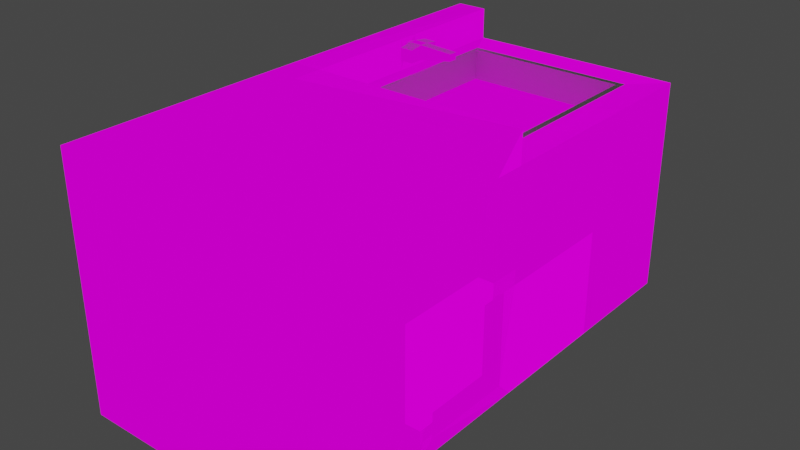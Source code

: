 # Source: multi_block_model.blend  (saved by Blender 2.82.7; exported with 4.5.12 LTS)
import bpy
from mathutils import Matrix  # noqa: F401  (used for matrix-valued properties, if any)

bpy.ops.wm.read_factory_settings(use_empty=True)
scene = bpy.context.scene
scene.name = 'Scene'

# ---- collections
col_collection = bpy.data.collections.new('Collection'); scene.collection.children.link(col_collection)

# ---- images (referenced by path relative to the original .blend; pixels are not part of the script)
import os
ASSET_DIR = os.environ.get("B2B_ASSET_DIR", "")  # directory of the original .blend (textures are referenced by path, not embedded)
HERE = os.path.dirname(os.path.abspath(__file__))  # packed textures are extracted next to this script under _unpacked/

def load_image(name, relpath, width, height, colorspace="sRGB"):
    """Load a texture the original file referenced (path relative to the .blend, or extracted next to this script)."""
    p = next((c for c in (os.path.join(HERE, relpath), os.path.join(ASSET_DIR, relpath)) if relpath and os.path.exists(c)), "")
    if p:
        img = bpy.data.images.load(p, check_existing=True)
        img.name = name
    else:  # same state as the original file: an image datablock whose file is absent (Cycles renders it pink)
        img = bpy.data.images.new(name, width, height)
        img.source = "FILE"
        img.filepath = "//" + (relpath or name)
    img.colorspace_settings.name = colorspace
    return img
img_pixeltexturegrid_64_png = load_image('PixelTextureGrid_64.png', 'multi_block_test.png', 1024, 1024, 'sRGB')

# ---- materials (node trees are filled in below, after node groups)
mat_multiblock = bpy.data.materials.new('Multiblock')
mat_multiblock.use_transparent_shadow = False

# ---- material node trees
mat_multiblock.use_nodes = True; mat_multiblock.node_tree.nodes.clear()
_N = mat_multiblock.node_tree.nodes; _L = mat_multiblock.node_tree.links
n0 = _N.new('ShaderNodeOutputMaterial'); n0.name = 'Material Output'; n0.location = (300, 300)
n1 = _N.new('ShaderNodeEmission'); n1.name = 'Emission'; n1.location = (10, 300)
n2 = _N.new('ShaderNodeTexImage'); n2.name = 'Image Texture'; n2.location = (-280, 280)
n2.image = img_pixeltexturegrid_64_png
n2.interpolation = 'Closest'
_L.new(n1.outputs[0], n0.inputs[0])
_L.new(n2.outputs[0], n1.inputs[0])
n0.is_active_output = True

# ---- world
world_world = bpy.data.worlds.new('World'); scene.world = world_world
world_world.use_nodes = True; world_world.node_tree.nodes.clear()
_N = world_world.node_tree.nodes; _L = world_world.node_tree.links
n0 = _N.new('ShaderNodeOutputWorld'); n0.name = 'World Output'; n0.location = (300, 300)
n1 = _N.new('ShaderNodeBackground'); n1.name = 'Background'; n1.location = (10, 300)
n1.inputs[0].default_value = (0.05088, 0.05088, 0.05088, 1.0)
_L.new(n1.outputs[0], n0.inputs[0])
n0.is_active_output = True
world_world.color = (0.05088, 0.05088, 0.05088)
world_world.use_sun_shadow = False
world_world.sun_shadow_jitter_overblur = 0.0

# ---- meshes
me_plane = bpy.data.meshes.new('Plane')
me_plane.from_pydata([(-1.0, -1.0, 0.0), (1.0, -1.0, 0.0), (-1.0, 1.0, 0.0), (1.0, 1.0, 0.0), (-1.0, 1.0, 1.75), (1.0, -1.0, 2.0), (1.0, 1.0, 1.75), (-1.0, -3.0, 0.0), (1.0, -3.0, 0.0), (-1.0, -3.0, 2.0), (1.0, -3.0, 2.0), (1.0, -1.25, 0.25), (1.0, -1.25, 1.75), (1.0, -2.75, 0.25), (1.0, -2.75, 1.75), (0.875, -1.25, 0.25), (0.875, -1.25, 1.75), (0.875, -2.75, 0.25), (0.875, -2.75, 1.75), (1.0, -1.0, 1.75), (-1.0, -1.0, 1.75), (-1.0, 1.0, 2.0), (-1.0, -1.0, 2.0), (0.7, 0.7, 1.75), (-0.6, 0.7, 1.75), (-0.6, -0.7, 1.75), (0.7, -0.7, 1.75), (0.7, 0.7, 1.5), (-0.6, 0.7, 1.5), (-0.6, -0.7, 1.5), (0.7, -0.7, 1.5), (-0.75, -3.0, 0.25), (0.75, -3.0, 0.25), (-0.75, -3.0, 1.75), (0.75, -3.0, 1.75), (-0.75, -2.875, 0.25), (0.75, -2.875, 0.25), (-0.75, -2.875, 1.75), (0.75, -2.875, 1.75), (-0.75, -1.25, 2.0), (0.75, -1.25, 2.0), (-0.75, -2.75, 2.0), (0.75, -2.75, 2.0), (-0.75, -1.25, 1.875), (0.75, -1.25, 1.875), (-0.75, -2.75, 1.875), (0.75, -2.75, 1.875), (-0.75, -1.0, 1.75), (-0.75, 1.0, 1.75), (-0.75, -1.0, 2.0), (-0.75, 1.0, 2.0), (-0.75, -0.08333, 1.75), (-0.75, 0.08333, 1.75), (-0.75, -0.08333, 2.0), (-0.75, 0.08333, 2.0), (-0.75, -0.03503, 1.854), (-0.75, -0.03503, 1.959), (-0.75, 0.03503, 1.854), (-0.75, 0.03503, 1.959), (-0.7031, -0.03503, 1.854), (-0.7031, -0.03503, 1.974), (-0.7031, 0.03503, 1.854), (-0.7031, 0.03503, 1.974), (-0.5938, -0.03503, 1.854), (-0.5938, -0.03503, 1.974), (-0.5938, 0.03503, 1.854), (-0.5938, 0.03503, 1.974), (-0.3125, -0.03503, 1.901), (-0.3125, -0.03503, 1.959), (-0.3125, 0.03503, 1.901), (-0.3125, 0.03503, 1.959), (-0.7031, 0.1444, 1.959), (-0.7031, 0.1444, 1.854), (-0.5938, 0.1444, 1.959), (-0.5938, 0.1444, 1.854), (-0.7031, -0.1444, 1.854), (-0.7031, -0.1444, 1.959), (-0.5938, -0.1444, 1.854), (-0.5938, -0.1444, 1.959)], [], [(0, 2, 3, 1), (22, 5, 19, 20), (0, 1, 8, 7), (9, 22, 20), (12, 19, 5), (3, 2, 4, 6), (7, 8, 32, 31), (9, 20, 0), (0, 7, 9), (22, 9, 41, 39), (12, 14, 18, 16), (5, 10, 14, 12), (8, 1, 11, 13), (10, 8, 13, 14), (15, 16, 18, 17), (14, 13, 17, 18), (13, 11, 15, 17), (11, 12, 16, 15), (12, 11, 19), (11, 1, 19), (2, 0, 20, 4), (1, 3, 6, 19), (4, 20, 25, 24), (48, 50, 54, 52), (21, 22, 49, 53, 54, 50), (4, 21, 50, 48), (20, 22, 21, 4), (24, 25, 29, 28), (20, 19, 26, 25), (19, 6, 23, 26), (6, 4, 24, 23), (27, 28, 29, 30), (23, 24, 28, 27), (26, 23, 27, 30), (25, 26, 30, 29), (32, 34, 38, 36), (9, 7, 31, 33), (10, 9, 33, 34), (8, 10, 34, 32), (35, 36, 38, 37), (31, 32, 36, 35), (33, 31, 35, 37), (34, 33, 37, 38), (39, 41, 45, 43), (9, 10, 42, 41), (10, 5, 40, 42), (5, 22, 39, 40), (44, 43, 45, 46), (41, 42, 46, 45), (42, 40, 44, 46), (40, 39, 43, 44), (49, 47, 51, 53), (54, 53, 56, 58), (58, 56, 60, 62), (51, 52, 57, 55), (52, 54, 58, 57), (53, 51, 55, 56), (59, 61, 65, 63), (55, 57, 61, 59), (57, 58, 62, 61), (56, 55, 59, 60), (65, 66, 70, 69), (65, 61, 72, 74), (63, 64, 78, 77), (62, 60, 64, 66), (67, 69, 70, 68), (64, 63, 67, 68), (66, 64, 68, 70), (63, 65, 69, 67), (72, 71, 73, 74), (66, 65, 74, 73), (61, 62, 71, 72), (62, 66, 73, 71), (76, 75, 77, 78), (64, 60, 76, 78), (59, 63, 77, 75), (60, 59, 75, 76)])
_uv = me_plane.uv_layers.new(name='UVMap')
_uv.uv.foreach_set('vector', [0.1668, 0.9998, 0.1668, 0.8332, 0.3334, 0.8332, 0.3334, 0.9998, 0.1668, 0.5, 0.3334, 0.5, 0.3334, 0.5208, 0.1668, 0.5208, 0.1668, 0.000154, 0.3334, 0.000154, 0.3334, 0.1668, 0.1668, 0.1668, 0.0001542, 0.1668, 0.0001542, 0.000154, 0.02098, 0.0001539, 0.4792, 0.02098, 0.4792, 0.0001541, 0.5, 0.0001541, 0.3334, 0.8332, 0.1668, 0.8332, 0.1668, 0.6874, 0.3334, 0.6874, 0.1668, 0.1668, 0.3334, 0.1668, 0.3126, 0.1876, 0.1876, 0.1876, 0.0001542, 0.1668, 0.02098, 0.0001539, 0.1668, 0.000154, 0.1668, 0.000154, 0.1668, 0.1668, 0.0001542, 0.1668, 0.1668, 0.5, 0.1668, 0.3334, 0.1876, 0.3542, 0.1876, 0.4792, 0.6357, 0.5884, 0.5107, 0.5884, 0.5107, 0.578, 0.6357, 0.578, 0.5, 0.0001541, 0.5, 0.1668, 0.4792, 0.1459, 0.4792, 0.02098, 0.3334, 0.1668, 0.3334, 0.000154, 0.3542, 0.02098, 0.3542, 0.1459, 0.5, 0.1668, 0.3334, 0.1668, 0.3542, 0.1459, 0.4792, 0.1459, 0.6357, 0.453, 0.6357, 0.578, 0.5107, 0.578, 0.5107, 0.453, 0.5003, 0.578, 0.5003, 0.453, 0.5107, 0.453, 0.5107, 0.578, 0.5107, 0.4426, 0.6357, 0.4426, 0.6357, 0.453, 0.5107, 0.453, 0.6461, 0.453, 0.6461, 0.578, 0.6357, 0.578, 0.6357, 0.453, 0.4792, 0.02098, 0.3542, 0.02098, 0.4792, 0.0001541, 0.3542, 0.02098, 0.3334, 0.000154, 0.4792, 0.0001541, 0.1668, 0.8332, 0.000154, 0.8332, 0.0001539, 0.6874, 0.1668, 0.6874, 0.5, 0.8332, 0.3334, 0.8332, 0.3334, 0.6874, 0.5, 0.6874, 0.1668, 0.6874, 0.1668, 0.5208, 0.2001, 0.5458, 0.2001, 0.6625, 0.6672, 0.5048, 0.6464, 0.5048, 0.6464, 0.4284, 0.6672, 0.4284, 0.6672, 0.1712, 0.6672, 0.3379, 0.6464, 0.3379, 0.6464, 0.2615, 0.6464, 0.2476, 0.6464, 0.1712, 0.6881, 0.1712, 0.6672, 0.1712, 0.6672, 0.1504, 0.6881, 0.1504, 0.6881, 0.3379, 0.6672, 0.3379, 0.6672, 0.1712, 0.6881, 0.1712, 0.6378, 0.1501, 0.5211, 0.1501, 0.5211, 0.1293, 0.6378, 0.1293, 0.1668, 0.5208, 0.3334, 0.5208, 0.3084, 0.5458, 0.2001, 0.5458, 0.3334, 0.5208, 0.3334, 0.6874, 0.3084, 0.6624, 0.3084, 0.5458, 0.3334, 0.6874, 0.1668, 0.6874, 0.2001, 0.6625, 0.3084, 0.6624, 0.6378, 0.02098, 0.6378, 0.1293, 0.5211, 0.1293, 0.5211, 0.02098, 0.6586, 0.02098, 0.6586, 0.1293, 0.6378, 0.1293, 0.6378, 0.02098, 0.5211, 0.0001539, 0.6378, 0.000154, 0.6378, 0.02098, 0.5211, 0.02098, 0.5003, 0.1293, 0.5003, 0.02098, 0.5211, 0.02098, 0.5211, 0.1293, 0.6357, 0.4423, 0.5107, 0.4423, 0.5107, 0.4319, 0.6357, 0.4319, 0.1668, 0.3334, 0.1668, 0.1668, 0.1876, 0.1876, 0.1876, 0.3126, 0.3334, 0.3334, 0.1668, 0.3334, 0.1876, 0.3126, 0.3126, 0.3126, 0.3334, 0.1668, 0.3334, 0.3334, 0.3126, 0.3126, 0.3126, 0.1876, 0.6357, 0.3069, 0.6357, 0.4319, 0.5107, 0.4319, 0.5107, 0.3069, 0.6461, 0.3069, 0.6461, 0.4319, 0.6357, 0.4319, 0.6357, 0.3069, 0.5107, 0.2965, 0.6357, 0.2965, 0.6357, 0.3069, 0.5107, 0.3069, 0.5003, 0.4319, 0.5003, 0.3069, 0.5107, 0.3069, 0.5107, 0.4319, 0.5003, 0.2858, 0.5003, 0.1608, 0.5107, 0.1608, 0.5107, 0.2858, 0.1668, 0.3334, 0.3334, 0.3334, 0.3126, 0.3542, 0.1876, 0.3542, 0.3334, 0.3334, 0.3334, 0.5, 0.3126, 0.4792, 0.3126, 0.3542, 0.3334, 0.5, 0.1668, 0.5, 0.1876, 0.4792, 0.3126, 0.4792, 0.6357, 0.2858, 0.5107, 0.2858, 0.5107, 0.1608, 0.6357, 0.1608, 0.5107, 0.1504, 0.6357, 0.1504, 0.6357, 0.1608, 0.5107, 0.1608, 0.6461, 0.1608, 0.6461, 0.2858, 0.6357, 0.2858, 0.6357, 0.1608, 0.6357, 0.2962, 0.5107, 0.2962, 0.5107, 0.2858, 0.6357, 0.2858, 0.6464, 0.3382, 0.6672, 0.3382, 0.6672, 0.4145, 0.6464, 0.4145, 0.6464, 0.4284, 0.6464, 0.4145, 0.6498, 0.4186, 0.6498, 0.4244, 0.5635, 0.6038, 0.5639, 0.6096, 0.5598, 0.6099, 0.5594, 0.6041, 0.6672, 0.4145, 0.6672, 0.4284, 0.6586, 0.4244, 0.6586, 0.4186, 0.6672, 0.4284, 0.6464, 0.4284, 0.6498, 0.4244, 0.6586, 0.4244, 0.6464, 0.4145, 0.6672, 0.4145, 0.6586, 0.4186, 0.6498, 0.4186, 0.5766, 0.5887, 0.5824, 0.5887, 0.5824, 0.5978, 0.5766, 0.5978, 0.5672, 0.5897, 0.5657, 0.5953, 0.5619, 0.5944, 0.5634, 0.5887, 0.5657, 0.5953, 0.5635, 0.6038, 0.5594, 0.6041, 0.5619, 0.5944, 0.5639, 0.6096, 0.5672, 0.6177, 0.5636, 0.6192, 0.5598, 0.6099, 0.5532, 0.6173, 0.5433, 0.6157, 0.5485, 0.5928, 0.5532, 0.5936, 0.5824, 0.5978, 0.5824, 0.5887, 0.5916, 0.5887, 0.5916, 0.5978, 0.5276, 0.5887, 0.5276, 0.5988, 0.5185, 0.5975, 0.5185, 0.5887, 0.5094, 0.6125, 0.5094, 0.6067, 0.5185, 0.6067, 0.5185, 0.6125, 0.5591, 0.5936, 0.5532, 0.5936, 0.5532, 0.5887, 0.5591, 0.5887, 0.5376, 0.6144, 0.528, 0.6116, 0.5381, 0.5902, 0.5428, 0.5915, 0.5433, 0.6157, 0.5376, 0.6144, 0.5428, 0.5915, 0.5485, 0.5928, 0.5591, 0.6173, 0.5532, 0.6173, 0.5532, 0.5936, 0.5591, 0.5936, 0.5094, 0.6305, 0.5094, 0.6217, 0.5185, 0.6217, 0.5185, 0.6305, 0.5276, 0.6204, 0.5276, 0.6305, 0.5185, 0.6305, 0.5185, 0.6217, 0.5003, 0.6305, 0.5003, 0.6204, 0.5094, 0.6217, 0.5094, 0.6305, 0.5094, 0.6125, 0.5185, 0.6125, 0.5185, 0.6217, 0.5094, 0.6217, 0.5094, 0.5975, 0.5094, 0.5887, 0.5185, 0.5887, 0.5185, 0.5975, 0.5185, 0.6067, 0.5094, 0.6067, 0.5094, 0.5975, 0.5185, 0.5975, 0.5766, 0.5887, 0.5766, 0.5978, 0.5675, 0.5978, 0.5675, 0.5887, 0.5003, 0.5988, 0.5003, 0.5887, 0.5094, 0.5887, 0.5094, 0.5975])
me_plane.use_remesh_fix_poles = True
me_plane.use_remesh_preserve_attributes = False
me_plane.use_mirror_vertex_groups = False
me_plane.update()
me_plane_001 = bpy.data.meshes.new('Plane.001')
me_plane_001.from_pydata([(-1.0, -1.0, 0.0), (1.0, -1.0, 0.0), (-1.0, 1.0, 0.0), (1.0, 1.0, 0.0), (-1.0, 1.0, 1.75), (1.0, -1.0, 2.0), (1.0, 1.0, 1.75), (-1.0, -3.0, 0.0), (1.0, -3.0, 0.0), (-1.0, -3.0, 2.0), (1.0, -3.0, 2.0), (1.0, -1.25, 0.25), (1.0, -1.25, 1.75), (1.0, -2.75, 0.25), (1.0, -2.75, 1.75), (0.875, -1.25, 0.25), (0.875, -1.25, 1.75), (0.875, -2.75, 0.25), (0.875, -2.75, 1.75), (1.0, -1.0, 1.75), (-1.0, -1.0, 1.75), (-1.0, 1.0, 2.0), (-1.0, -1.0, 2.0), (0.75, 0.75, 1.75), (-0.625, 0.75, 1.75), (-0.625, -0.75, 1.75), (0.75, -0.75, 1.75), (0.75, 0.75, 1.5), (-0.625, 0.75, 1.5), (-0.625, -0.75, 1.5), (0.75, -0.75, 1.5), (-0.75, -3.0, 0.25), (0.75, -3.0, 0.25), (-0.75, -3.0, 1.75), (0.75, -3.0, 1.75), (-0.75, -2.875, 0.25), (0.75, -2.875, 0.25), (-0.75, -2.875, 1.75), (0.75, -2.875, 1.75), (-0.75, -1.25, 2.0), (0.75, -1.25, 2.0), (-0.75, -2.75, 2.0), (0.75, -2.75, 2.0), (-0.75, -1.25, 1.875), (0.75, -1.25, 1.875), (-0.75, -2.75, 1.875), (0.75, -2.75, 1.875), (-0.75, -1.0, 1.75), (-0.75, 1.0, 1.75), (-0.75, -1.0, 2.0), (-0.75, 1.0, 2.0), (-0.75, -0.03503, 1.854), (-0.75, -0.03503, 1.959), (-0.75, 0.03503, 1.854), (-0.75, 0.03503, 1.959), (-0.7031, -0.03503, 1.854), (-0.7031, -0.03503, 1.974), (-0.7031, 0.03503, 1.854), (-0.7031, 0.03503, 1.974), (-0.5938, -0.03503, 1.854), (-0.5938, -0.03503, 1.974), (-0.5938, 0.03503, 1.854), (-0.5938, 0.03503, 1.974), (-0.3125, -0.03503, 1.901), (-0.3125, -0.03503, 1.959), (-0.3125, 0.03503, 1.901), (-0.3125, 0.03503, 1.959), (-0.7031, 0.1444, 1.959), (-0.7031, 0.1444, 1.854), (-0.5938, 0.1444, 1.959), (-0.5938, 0.1444, 1.854), (-0.7031, -0.1444, 1.854), (-0.7031, -0.1444, 1.959), (-0.5938, -0.1444, 1.854), (-0.5938, -0.1444, 1.959)], [], [(2, 1, 0), (49, 40, 5), (1, 7, 0), (9, 22, 20), (12, 19, 5), (2, 4, 48), (8, 31, 7), (9, 20, 0), (0, 7, 9), (9, 39, 22), (14, 16, 12), (10, 12, 5), (1, 13, 8), (8, 14, 10), (16, 17, 15), (13, 18, 14), (11, 17, 13), (12, 15, 11), (12, 11, 19), (11, 1, 19), (0, 4, 2), (3, 19, 1), (48, 25, 24), (22, 50, 21), (21, 48, 4), (22, 4, 20), (25, 28, 24), (5, 47, 49), (6, 26, 19), (47, 26, 25), (28, 30, 27), (24, 27, 23), (23, 30, 26), (26, 29, 25), (34, 36, 32), (7, 33, 9), (9, 34, 10), (10, 32, 8), (36, 37, 35), (32, 35, 31), (31, 37, 33), (33, 38, 34), (41, 43, 39), (10, 41, 9), (5, 42, 10), (39, 49, 22), (43, 46, 44), (42, 45, 41), (40, 46, 42), (39, 44, 40), (47, 50, 49), (52, 58, 54), (57, 59, 55), (53, 55, 51), (54, 57, 53), (52, 55, 56), (62, 65, 61), (57, 70, 61), (59, 74, 73), (56, 62, 58), (65, 64, 63), (60, 63, 64), (60, 66, 62), (61, 63, 59), (67, 70, 68), (61, 69, 62), (57, 67, 68), (62, 67, 58), (71, 74, 72), (56, 74, 60), (59, 71, 55), (55, 72, 56), (2, 48, 3), (6, 3, 48), (23, 48, 24), (2, 3, 1), (49, 39, 40), (1, 8, 7), (8, 32, 31), (9, 41, 39), (14, 18, 16), (10, 14, 12), (1, 11, 13), (8, 13, 14), (16, 18, 17), (13, 17, 18), (11, 15, 17), (12, 16, 15), (0, 20, 4), (3, 6, 19), (48, 47, 25), (22, 49, 50), (21, 50, 48), (22, 21, 4), (25, 29, 28), (5, 19, 47), (6, 23, 26), (47, 19, 26), (28, 29, 30), (24, 28, 27), (23, 27, 30), (26, 30, 29), (34, 38, 36), (7, 31, 33), (9, 33, 34), (10, 34, 32), (36, 38, 37), (32, 36, 35), (31, 35, 37), (33, 37, 38), (41, 45, 43), (10, 42, 41), (5, 40, 42), (43, 45, 46), (42, 46, 45), (40, 44, 46), (39, 43, 44), (47, 48, 50), (52, 56, 58), (57, 61, 59), (53, 57, 55), (54, 58, 57), (52, 51, 55), (62, 66, 65), (57, 68, 70), (59, 60, 74), (56, 60, 62), (65, 66, 64), (60, 59, 63), (60, 64, 66), (61, 65, 63), (67, 69, 70), (61, 70, 69), (57, 58, 67), (62, 69, 67), (71, 73, 74), (56, 72, 74), (59, 73, 71), (55, 71, 72), (23, 6, 48)])
_uv = me_plane_001.uv_layers.new(name='UVMap')
_uv.uv.foreach_set('vector', [0.25, 0.2188, 0.125, 0.3438, 0.125, 0.2188, 0.5, 0.2344, 0.5156, 0.3281, 0.5, 0.3438, 0.875, 0.3438, 0.75, 0.2188, 0.875, 0.2188, 0.75, 0.09375, 0.875, 0.09375, 0.875, 0.1094, 0.8594, 0.4531, 0.875, 0.4531, 0.875, 0.4688, 0.25, 0.2188, 0.3594, 0.2188, 0.3594, 0.2344, 0.75, 0.3438, 0.7344, 0.2344, 0.75, 0.2188, 0.75, 0.09375, 0.875, 0.1094, 0.875, 0.2188, 0.875, 0.2188, 0.75, 0.2188, 0.75, 0.09375, 0.625, 0.2188, 0.5156, 0.2344, 0.5, 0.2188, 0.3828, 0.5859, 0.4766, 0.5781, 0.4766, 0.5859, 0.75, 0.4688, 0.8594, 0.4531, 0.875, 0.4688, 0.875, 0.3438, 0.7656, 0.3594, 0.75, 0.3438, 0.75, 0.3438, 0.7656, 0.4531, 0.75, 0.4688, 0.4766, 0.5781, 0.3828, 0.4844, 0.4766, 0.4844, 0.375, 0.4844, 0.3828, 0.5781, 0.375, 0.5781, 0.4766, 0.4766, 0.3828, 0.4844, 0.3828, 0.4766, 0.4844, 0.5781, 0.4766, 0.4844, 0.4844, 0.4844, 0.8594, 0.4531, 0.8594, 0.3594, 0.875, 0.4531, 0.8594, 0.3594, 0.875, 0.3438, 0.875, 0.4531, 0.25, 0.09375, 0.3594, 0.2188, 0.25, 0.2188, 0.25, 0.3438, 0.3594, 0.4688, 0.25, 0.4688, 0.3594, 0.2344, 0.4688, 0.2422, 0.375, 0.2422, 0.6328, 0.6172, 0.6172, 0.4922, 0.6328, 0.4922, 0.6328, 0.4922, 0.6484, 0.4766, 0.6484, 0.4922, 0.6328, 0.6172, 0.6484, 0.4922, 0.6484, 0.6172, 0.1172, 0.4922, 0.1328, 0.5859, 0.1172, 0.5859, 0.5, 0.3438, 0.4844, 0.2344, 0.5, 0.2344, 0.3594, 0.3438, 0.4688, 0.3281, 0.4844, 0.3438, 0.4844, 0.2344, 0.4688, 0.3281, 0.4688, 0.2422, 0.1328, 0.5859, 0.2188, 0.4922, 0.2188, 0.5859, 0.1328, 0.6016, 0.2188, 0.5859, 0.2188, 0.6016, 0.2344, 0.5859, 0.2188, 0.4922, 0.2344, 0.4922, 0.2188, 0.4766, 0.1328, 0.4922, 0.1328, 0.4766, 0.3516, 0.4766, 0.2578, 0.4844, 0.2578, 0.4766, 0.75, 0.2188, 0.6406, 0.2344, 0.625, 0.2188, 0.625, 0.2188, 0.6406, 0.3281, 0.625, 0.3438, 0.625, 0.3438, 0.7344, 0.3281, 0.75, 0.3438, 0.2578, 0.4844, 0.3516, 0.5781, 0.2578, 0.5781, 0.25, 0.4844, 0.2578, 0.5781, 0.25, 0.5781, 0.2578, 0.5859, 0.3516, 0.5781, 0.3516, 0.5859, 0.3594, 0.5781, 0.3516, 0.4844, 0.3594, 0.4844, 0.4922, 0.4844, 0.5, 0.5781, 0.4922, 0.5781, 0.625, 0.3438, 0.6094, 0.2344, 0.625, 0.2188, 0.5, 0.3438, 0.6094, 0.3281, 0.625, 0.3438, 0.5156, 0.2344, 0.5, 0.2344, 0.5, 0.2188, 0.5, 0.5781, 0.5938, 0.4844, 0.5938, 0.5781, 0.5938, 0.4766, 0.5, 0.4844, 0.5, 0.4766, 0.6016, 0.5781, 0.5938, 0.4844, 0.6016, 0.4844, 0.5, 0.5859, 0.5938, 0.5781, 0.5938, 0.5859, 0.4844, 0.2344, 0.3594, 0.2188, 0.4844, 0.2188, 0.3203, 0.6172, 0.3125, 0.6172, 0.3203, 0.6172, 0.3281, 0.6094, 0.3359, 0.6172, 0.3281, 0.6172, 0.3203, 0.6094, 0.3125, 0.6016, 0.3203, 0.6016, 0.3203, 0.6172, 0.3125, 0.6094, 0.3203, 0.6094, 0.3203, 0.6172, 0.3125, 0.625, 0.3125, 0.6172, 0.2812, 0.6172, 0.3047, 0.625, 0.2812, 0.625, 0.3281, 0.6094, 0.3359, 0.6016, 0.3359, 0.6094, 0.25, 0.6328, 0.2578, 0.625, 0.2578, 0.6328, 0.2656, 0.6172, 0.2578, 0.6172, 0.2656, 0.6172, 0.3047, 0.625, 0.2969, 0.6406, 0.2812, 0.6328, 0.2812, 0.6094, 0.3047, 0.6016, 0.3047, 0.6094, 0.2812, 0.6094, 0.3047, 0.6172, 0.2812, 0.6172, 0.2812, 0.625, 0.2812, 0.6328, 0.2812, 0.625, 0.2656, 0.6094, 0.2578, 0.6016, 0.2656, 0.6016, 0.25, 0.6016, 0.2578, 0.6094, 0.25, 0.6094, 0.2734, 0.6016, 0.2656, 0.6094, 0.2656, 0.6016, 0.2578, 0.6172, 0.2656, 0.6094, 0.2656, 0.6172, 0.2656, 0.6328, 0.2578, 0.625, 0.2656, 0.625, 0.2656, 0.6172, 0.2578, 0.625, 0.2578, 0.6172, 0.3359, 0.6172, 0.3281, 0.6172, 0.3281, 0.6172, 0.2734, 0.6328, 0.2656, 0.625, 0.2734, 0.625, 0.25, 0.2188, 0.3594, 0.2344, 0.25, 0.3438, 0.3594, 0.3438, 0.25, 0.3438, 0.3594, 0.2344, 0.375, 0.3281, 0.3594, 0.2344, 0.375, 0.2422, 0.25, 0.2188, 0.25, 0.3438, 0.125, 0.3438, 0.5, 0.2344, 0.5156, 0.2344, 0.5156, 0.3281, 0.875, 0.3438, 0.75, 0.3438, 0.75, 0.2188, 0.75, 0.3438, 0.7344, 0.3281, 0.7344, 0.2344, 0.625, 0.2188, 0.6094, 0.2344, 0.5156, 0.2344, 0.3828, 0.5859, 0.3828, 0.5781, 0.4766, 0.5781, 0.75, 0.4688, 0.7656, 0.4531, 0.8594, 0.4531, 0.875, 0.3438, 0.8594, 0.3594, 0.7656, 0.3594, 0.75, 0.3438, 0.7656, 0.3594, 0.7656, 0.4531, 0.4766, 0.5781, 0.3828, 0.5781, 0.3828, 0.4844, 0.375, 0.4844, 0.3828, 0.4844, 0.3828, 0.5781, 0.4766, 0.4766, 0.4766, 0.4844, 0.3828, 0.4844, 0.4844, 0.5781, 0.4766, 0.5781, 0.4766, 0.4844, 0.25, 0.09375, 0.3594, 0.09375, 0.3594, 0.2188, 0.25, 0.3438, 0.3594, 0.3438, 0.3594, 0.4688, 0.3594, 0.2344, 0.4844, 0.2344, 0.4688, 0.2422, 0.6328, 0.6172, 0.6172, 0.6172, 0.6172, 0.4922, 0.6328, 0.4922, 0.6328, 0.4766, 0.6484, 0.4766, 0.6328, 0.6172, 0.6328, 0.4922, 0.6484, 0.4922, 0.1172, 0.4922, 0.1328, 0.4922, 0.1328, 0.5859, 0.5, 0.3438, 0.4844, 0.3438, 0.4844, 0.2344, 0.3594, 0.3438, 0.375, 0.3281, 0.4688, 0.3281, 0.4844, 0.2344, 0.4844, 0.3438, 0.4688, 0.3281, 0.1328, 0.5859, 0.1328, 0.4922, 0.2188, 0.4922, 0.1328, 0.6016, 0.1328, 0.5859, 0.2188, 0.5859, 0.2344, 0.5859, 0.2188, 0.5859, 0.2188, 0.4922, 0.2188, 0.4766, 0.2188, 0.4922, 0.1328, 0.4922, 0.3516, 0.4766, 0.3516, 0.4844, 0.2578, 0.4844, 0.75, 0.2188, 0.7344, 0.2344, 0.6406, 0.2344, 0.625, 0.2188, 0.6406, 0.2344, 0.6406, 0.3281, 0.625, 0.3438, 0.6406, 0.3281, 0.7344, 0.3281, 0.2578, 0.4844, 0.3516, 0.4844, 0.3516, 0.5781, 0.25, 0.4844, 0.2578, 0.4844, 0.2578, 0.5781, 0.2578, 0.5859, 0.2578, 0.5781, 0.3516, 0.5781, 0.3594, 0.5781, 0.3516, 0.5781, 0.3516, 0.4844, 0.4922, 0.4844, 0.5, 0.4844, 0.5, 0.5781, 0.625, 0.3438, 0.6094, 0.3281, 0.6094, 0.2344, 0.5, 0.3438, 0.5156, 0.3281, 0.6094, 0.3281, 0.5, 0.5781, 0.5, 0.4844, 0.5938, 0.4844, 0.5938, 0.4766, 0.5938, 0.4844, 0.5, 0.4844, 0.6016, 0.5781, 0.5938, 0.5781, 0.5938, 0.4844, 0.5, 0.5859, 0.5, 0.5781, 0.5938, 0.5781, 0.4844, 0.2344, 0.3594, 0.2344, 0.3594, 0.2188, 0.3203, 0.6172, 0.3125, 0.6172, 0.3125, 0.6172, 0.3281, 0.6094, 0.3359, 0.6094, 0.3359, 0.6172, 0.3203, 0.6094, 0.3125, 0.6094, 0.3125, 0.6016, 0.3203, 0.6172, 0.3125, 0.6172, 0.3125, 0.6094, 0.3203, 0.6172, 0.3203, 0.625, 0.3125, 0.625, 0.2812, 0.6172, 0.3047, 0.6172, 0.3047, 0.625, 0.3281, 0.6094, 0.3281, 0.6016, 0.3359, 0.6016, 0.25, 0.6328, 0.25, 0.625, 0.2578, 0.625, 0.2656, 0.6172, 0.2578, 0.6172, 0.2578, 0.6172, 0.3047, 0.625, 0.3047, 0.6406, 0.2969, 0.6406, 0.2812, 0.6094, 0.2812, 0.6016, 0.3047, 0.6016, 0.2812, 0.6094, 0.3047, 0.6094, 0.3047, 0.6172, 0.2812, 0.625, 0.3047, 0.625, 0.2812, 0.6328, 0.2656, 0.6094, 0.2578, 0.6094, 0.2578, 0.6016, 0.25, 0.6016, 0.2578, 0.6016, 0.2578, 0.6094, 0.2734, 0.6016, 0.2734, 0.6094, 0.2656, 0.6094, 0.2578, 0.6172, 0.2578, 0.6094, 0.2656, 0.6094, 0.2656, 0.6328, 0.2578, 0.6328, 0.2578, 0.625, 0.2656, 0.6172, 0.2656, 0.625, 0.2578, 0.625, 0.3359, 0.6172, 0.3359, 0.6172, 0.3281, 0.6172, 0.2734, 0.6328, 0.2656, 0.6328, 0.2656, 0.625, 0.375, 0.3281, 0.3594, 0.3438, 0.3594, 0.2344])
me_plane_001.materials.append(mat_multiblock)
me_plane_001.use_remesh_fix_poles = True
me_plane_001.use_remesh_preserve_attributes = False
me_plane_001.use_mirror_vertex_groups = False
me_plane_001.update()
me_plane_166 = bpy.data.meshes.new('Plane.166')
me_plane_166.from_pydata([(-1.0, -1.0, 0.0), (1.0, -1.0, 0.0), (-1.0, 1.0, 0.0), (1.0, 1.0, 0.0), (-1.0, 1.0, 1.75), (1.0, -1.0, 2.0), (1.0, 1.0, 1.75), (-1.0, -3.0, 0.0), (1.0, -3.0, 0.0), (-1.0, -3.0, 2.0), (1.0, -3.0, 2.0), (1.0, -1.25, 0.25), (1.0, -1.25, 1.75), (1.0, -2.75, 0.25), (1.0, -2.75, 1.75), (0.875, -1.25, 0.25), (0.875, -1.25, 1.75), (0.875, -2.75, 0.25), (0.875, -2.75, 1.75), (1.0, -1.0, 1.75), (-1.0, -1.0, 1.75), (-1.0, 1.0, 2.0), (-1.0, -1.0, 2.0), (0.75, 0.75, 1.75), (-0.625, 0.75, 1.75), (-0.625, -0.75, 1.75), (0.75, -0.75, 1.75), (0.75, 0.75, 1.5), (-0.625, 0.75, 1.5), (-0.625, -0.75, 1.5), (0.75, -0.75, 1.5), (-0.75, -3.0, 0.25), (0.75, -3.0, 0.25), (-0.75, -3.0, 1.75), (0.75, -3.0, 1.75), (-0.75, -2.875, 0.25), (0.75, -2.875, 0.25), (-0.75, -2.875, 1.75), (0.75, -2.875, 1.75), (-0.75, -1.25, 2.0), (0.75, -1.25, 2.0), (-0.75, -2.75, 2.0), (0.75, -2.75, 2.0), (-0.75, -1.25, 1.875), (0.75, -1.25, 1.875), (-0.75, -2.75, 1.875), (0.75, -2.75, 1.875), (-0.75, -1.0, 1.75), (-0.75, 1.0, 1.75), (-0.75, -1.0, 2.0), (-0.75, 1.0, 2.0), (-0.75, -0.03503, 1.854), (-0.75, -0.03503, 1.959), (-0.75, 0.03503, 1.854), (-0.75, 0.03503, 1.959), (-0.7031, -0.03503, 1.854), (-0.7031, -0.03503, 1.974), (-0.7031, 0.03503, 1.854), (-0.7031, 0.03503, 1.974), (-0.5938, -0.03503, 1.854), (-0.5938, -0.03503, 1.974), (-0.5938, 0.03503, 1.854), (-0.5938, 0.03503, 1.974), (-0.3125, -0.03503, 1.901), (-0.3125, -0.03503, 1.959), (-0.3125, 0.03503, 1.901), (-0.3125, 0.03503, 1.959), (-0.7031, 0.1444, 1.959), (-0.7031, 0.1444, 1.854), (-0.5938, 0.1444, 1.959), (-0.5938, 0.1444, 1.854), (-0.7031, -0.1444, 1.854), (-0.7031, -0.1444, 1.959), (-0.5938, -0.1444, 1.854), (-0.5938, -0.1444, 1.959)], [], [(0, 2, 3, 1), (5, 49, 39, 40), (0, 1, 8, 7), (9, 22, 20), (12, 19, 5), (2, 4, 48), (7, 8, 32, 31), (9, 20, 0), (0, 7, 9), (22, 9, 41, 39), (12, 14, 18, 16), (5, 10, 14, 12), (8, 1, 11, 13), (10, 8, 13, 14), (15, 16, 18, 17), (14, 13, 17, 18), (13, 11, 15, 17), (11, 12, 16, 15), (12, 11, 19), (11, 1, 19), (2, 0, 20, 4), (1, 3, 6, 19), (24, 48, 47, 25), (21, 22, 49, 50), (4, 21, 50, 48), (20, 22, 21, 4), (24, 25, 29, 28), (49, 5, 19, 47), (19, 6, 23, 26), (25, 47, 19, 26), (27, 28, 29, 30), (23, 24, 28, 27), (26, 23, 27, 30), (25, 26, 30, 29), (32, 34, 38, 36), (9, 7, 31, 33), (10, 9, 33, 34), (8, 10, 34, 32), (35, 36, 38, 37), (31, 32, 36, 35), (33, 31, 35, 37), (34, 33, 37, 38), (39, 41, 45, 43), (9, 10, 42, 41), (10, 5, 40, 42), (39, 49, 22), (44, 43, 45, 46), (41, 42, 46, 45), (42, 40, 44, 46), (40, 39, 43, 44), (49, 47, 48, 50), (54, 52, 56, 58), (55, 57, 61, 59), (51, 53, 57, 55), (53, 54, 58, 57), (52, 51, 55, 56), (61, 62, 66, 65), (61, 57, 68, 70), (59, 60, 74, 73), (58, 56, 60, 62), (63, 65, 66, 64), (60, 59, 63, 64), (62, 60, 64, 66), (59, 61, 65, 63), (68, 67, 69, 70), (62, 61, 70, 69), (57, 58, 67, 68), (58, 62, 69, 67), (72, 71, 73, 74), (60, 56, 72, 74), (55, 59, 73, 71), (56, 55, 71, 72), (2, 48, 3), (6, 3, 48), (24, 23, 6, 48)])
_uv = me_plane_166.uv_layers.new(name='UVMap')
_uv.uv.foreach_set('vector', [0.125, 0.2188, 0.25, 0.2188, 0.25, 0.3438, 0.125, 0.3438, 0.5, 0.3438, 0.5, 0.2344, 0.5156, 0.2344, 0.5156, 0.3281, 0.875, 0.2188, 0.875, 0.3438, 0.75, 0.3438, 0.75, 0.2188, 0.75, 0.09375, 0.875, 0.09375, 0.875, 0.1094, 0.8594, 0.4531, 0.875, 0.4531, 0.875, 0.4688, 0.25, 0.2188, 0.3594, 0.2188, 0.3594, 0.2344, 0.75, 0.2188, 0.75, 0.3438, 0.7344, 0.3281, 0.7344, 0.2344, 0.75, 0.09375, 0.875, 0.1094, 0.875, 0.2188, 0.875, 0.2188, 0.75, 0.2188, 0.75, 0.09375, 0.5, 0.2188, 0.625, 0.2188, 0.6094, 0.2344, 0.5156, 0.2344, 0.4766, 0.5859, 0.3828, 0.5859, 0.3828, 0.5781, 0.4766, 0.5781, 0.875, 0.4688, 0.75, 0.4688, 0.7656, 0.4531, 0.8594, 0.4531, 0.75, 0.3438, 0.875, 0.3438, 0.8594, 0.3594, 0.7656, 0.3594, 0.75, 0.4688, 0.75, 0.3438, 0.7656, 0.3594, 0.7656, 0.4531, 0.4766, 0.4844, 0.4766, 0.5781, 0.3828, 0.5781, 0.3828, 0.4844, 0.375, 0.5781, 0.375, 0.4844, 0.3828, 0.4844, 0.3828, 0.5781, 0.3828, 0.4766, 0.4766, 0.4766, 0.4766, 0.4844, 0.3828, 0.4844, 0.4844, 0.4844, 0.4844, 0.5781, 0.4766, 0.5781, 0.4766, 0.4844, 0.8594, 0.4531, 0.8594, 0.3594, 0.875, 0.4531, 0.8594, 0.3594, 0.875, 0.3438, 0.875, 0.4531, 0.25, 0.2188, 0.25, 0.09375, 0.3594, 0.09375, 0.3594, 0.2188, 0.25, 0.4688, 0.25, 0.3438, 0.3594, 0.3438, 0.3594, 0.4688, 0.375, 0.2422, 0.3594, 0.2344, 0.4844, 0.2344, 0.4688, 0.2422, 0.6328, 0.4922, 0.6328, 0.6172, 0.6172, 0.6172, 0.6172, 0.4922, 0.6484, 0.4922, 0.6328, 0.4922, 0.6328, 0.4766, 0.6484, 0.4766, 0.6484, 0.6172, 0.6328, 0.6172, 0.6328, 0.4922, 0.6484, 0.4922, 0.1172, 0.5859, 0.1172, 0.4922, 0.1328, 0.4922, 0.1328, 0.5859, 0.5, 0.2344, 0.5, 0.3438, 0.4844, 0.3438, 0.4844, 0.2344, 0.4844, 0.3438, 0.3594, 0.3438, 0.375, 0.3281, 0.4688, 0.3281, 0.4688, 0.2422, 0.4844, 0.2344, 0.4844, 0.3438, 0.4688, 0.3281, 0.2188, 0.5859, 0.1328, 0.5859, 0.1328, 0.4922, 0.2188, 0.4922, 0.2188, 0.6016, 0.1328, 0.6016, 0.1328, 0.5859, 0.2188, 0.5859, 0.2344, 0.4922, 0.2344, 0.5859, 0.2188, 0.5859, 0.2188, 0.4922, 0.1328, 0.4766, 0.2188, 0.4766, 0.2188, 0.4922, 0.1328, 0.4922, 0.2578, 0.4766, 0.3516, 0.4766, 0.3516, 0.4844, 0.2578, 0.4844, 0.625, 0.2188, 0.75, 0.2188, 0.7344, 0.2344, 0.6406, 0.2344, 0.625, 0.3438, 0.625, 0.2188, 0.6406, 0.2344, 0.6406, 0.3281, 0.75, 0.3438, 0.625, 0.3438, 0.6406, 0.3281, 0.7344, 0.3281, 0.2578, 0.5781, 0.2578, 0.4844, 0.3516, 0.4844, 0.3516, 0.5781, 0.25, 0.5781, 0.25, 0.4844, 0.2578, 0.4844, 0.2578, 0.5781, 0.3516, 0.5859, 0.2578, 0.5859, 0.2578, 0.5781, 0.3516, 0.5781, 0.3594, 0.4844, 0.3594, 0.5781, 0.3516, 0.5781, 0.3516, 0.4844, 0.4922, 0.5781, 0.4922, 0.4844, 0.5, 0.4844, 0.5, 0.5781, 0.625, 0.2188, 0.625, 0.3438, 0.6094, 0.3281, 0.6094, 0.2344, 0.625, 0.3438, 0.5, 0.3438, 0.5156, 0.3281, 0.6094, 0.3281, 0.5156, 0.2344, 0.5, 0.2344, 0.5, 0.2188, 0.5938, 0.5781, 0.5, 0.5781, 0.5, 0.4844, 0.5938, 0.4844, 0.5, 0.4766, 0.5938, 0.4766, 0.5938, 0.4844, 0.5, 0.4844, 0.6016, 0.4844, 0.6016, 0.5781, 0.5938, 0.5781, 0.5938, 0.4844, 0.5938, 0.5859, 0.5, 0.5859, 0.5, 0.5781, 0.5938, 0.5781, 0.4844, 0.2188, 0.4844, 0.2344, 0.3594, 0.2344, 0.3594, 0.2188, 0.3203, 0.6172, 0.3203, 0.6172, 0.3125, 0.6172, 0.3125, 0.6172, 0.3281, 0.6172, 0.3281, 0.6094, 0.3359, 0.6094, 0.3359, 0.6172, 0.3203, 0.6016, 0.3203, 0.6094, 0.3125, 0.6094, 0.3125, 0.6016, 0.3203, 0.6094, 0.3203, 0.6172, 0.3125, 0.6172, 0.3125, 0.6094, 0.3203, 0.6172, 0.3203, 0.625, 0.3125, 0.625, 0.3125, 0.6172, 0.2812, 0.625, 0.2812, 0.6172, 0.3047, 0.6172, 0.3047, 0.625, 0.3359, 0.6094, 0.3281, 0.6094, 0.3281, 0.6016, 0.3359, 0.6016, 0.25, 0.6328, 0.25, 0.625, 0.2578, 0.625, 0.2578, 0.6328, 0.2656, 0.6172, 0.2656, 0.6172, 0.2578, 0.6172, 0.2578, 0.6172, 0.2812, 0.6328, 0.3047, 0.625, 0.3047, 0.6406, 0.2969, 0.6406, 0.2812, 0.6094, 0.2812, 0.6016, 0.3047, 0.6016, 0.3047, 0.6094, 0.2812, 0.6172, 0.2812, 0.6094, 0.3047, 0.6094, 0.3047, 0.6172, 0.2812, 0.625, 0.2812, 0.625, 0.3047, 0.625, 0.2812, 0.6328, 0.2656, 0.6016, 0.2656, 0.6094, 0.2578, 0.6094, 0.2578, 0.6016, 0.25, 0.6094, 0.25, 0.6016, 0.2578, 0.6016, 0.2578, 0.6094, 0.2734, 0.6016, 0.2734, 0.6094, 0.2656, 0.6094, 0.2656, 0.6016, 0.2656, 0.6172, 0.2578, 0.6172, 0.2578, 0.6094, 0.2656, 0.6094, 0.2656, 0.625, 0.2656, 0.6328, 0.2578, 0.6328, 0.2578, 0.625, 0.2578, 0.6172, 0.2656, 0.6172, 0.2656, 0.625, 0.2578, 0.625, 0.3281, 0.6172, 0.3359, 0.6172, 0.3359, 0.6172, 0.3281, 0.6172, 0.2734, 0.625, 0.2734, 0.6328, 0.2656, 0.6328, 0.2656, 0.625, 0.25, 0.2188, 0.3594, 0.2344, 0.25, 0.3438, 0.3594, 0.3438, 0.25, 0.3438, 0.3594, 0.2344, 0.375, 0.2422, 0.375, 0.3281, 0.3594, 0.3438, 0.3594, 0.2344])
me_plane_166.materials.append(mat_multiblock)
me_plane_166.use_remesh_fix_poles = True
me_plane_166.use_remesh_preserve_attributes = False
me_plane_166.use_mirror_vertex_groups = False
me_plane_166.update()

# ---- objects
ob_plane = bpy.data.objects.new('Plane', me_plane)
ob_mesh = bpy.data.objects.new('Mesh', me_plane_001)
ob_mesh_001 = bpy.data.objects.new('Mesh.001', me_plane_166)

# ---- transforms, parenting, visibility, modifiers, constraints
ob_plane.location = (0.0, 0.0, 0.0)
ob_plane.lineart.crease_threshold = 0.0
ob_mesh.location = (0.5, -0.5, 0.0)
ob_mesh.scale = (0.5, 0.5, 0.5)
ob_mesh.lineart.crease_threshold = 0.0
ob_mesh_001.location = (0.0, 0.0, 0.0)
ob_mesh_001.lineart.crease_threshold = 0.0

# ---- collection membership
col_collection.objects.link(ob_plane)
col_collection.objects.link(ob_mesh)
col_collection.objects.link(ob_mesh_001)

# ---- scene / render settings (as saved in the file)
scene.frame_start = 1; scene.frame_end = 250; scene.frame_set(106)
scene.render.engine = 'BLENDER_EEVEE_NEXT'
scene.cycles.use_denoising = False
scene.cycles.samples = 128
scene.cycles.sampling_pattern = 'TABULATED_SOBOL'
scene.cycles.use_adaptive_sampling = False
scene.cycles.use_light_tree = False
scene.view_settings.view_transform = 'Filmic'
bpy.context.view_layer.update()

# ---- added for rendering (the .blend has no active camera): camera
cam_auto = bpy.data.cameras.new('AutoCamera')
cam_auto.lens = 50.0
cam_auto.sensor_width = 36.0
cam_auto.clip_end = 1000.0
ob_auto_camera = bpy.data.objects.new('AutoCamera', cam_auto)
scene.collection.objects.link(ob_auto_camera)
ob_auto_camera.location = (4.53266, -6.43919, 4.62613)
ob_auto_camera.rotation_euler = (1.09748, -7.21219e-08, 0.694738)
scene.camera = ob_auto_camera
bpy.context.view_layer.update()
